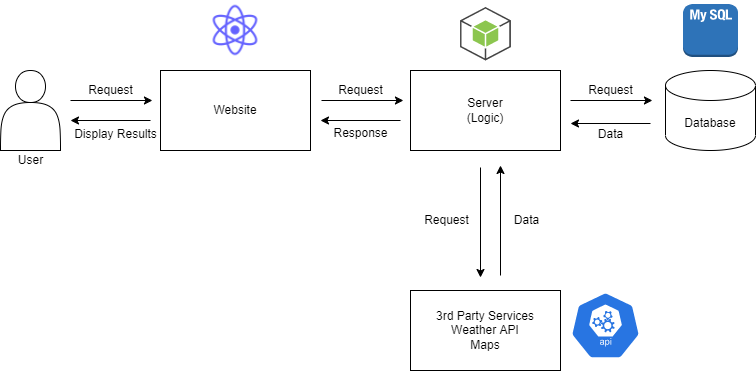

The diagram above was exported from draw.io. Its source (the exported page's mxGraphModel, read from the mxfile embedded in the PNG):
<mxGraphModel dx="1422" dy="762" grid="1" gridSize="10" guides="1" tooltips="1" connect="1" arrows="0" fold="1" page="1" pageScale="1" pageWidth="827" pageHeight="1169" math="0" shadow="0">
  <root>
    <mxCell id="0" />
    <mxCell id="1" parent="0" />
    <mxCell id="0Ikmn1y7WxWxZ1HAb1Qz-3" value="" style="shape=actor;whiteSpace=wrap;html=1;" parent="1" vertex="1">
      <mxGeometry x="34" y="240" width="60" height="80" as="geometry" />
    </mxCell>
    <mxCell id="0Ikmn1y7WxWxZ1HAb1Qz-4" value="User" style="text;html=1;resizable=0;autosize=1;align=center;verticalAlign=middle;points=[];fillColor=none;strokeColor=none;rounded=0;" parent="1" vertex="1">
      <mxGeometry x="44" y="320" width="40" height="20" as="geometry" />
    </mxCell>
    <mxCell id="0Ikmn1y7WxWxZ1HAb1Qz-5" value="Website" style="rounded=0;whiteSpace=wrap;html=1;" parent="1" vertex="1">
      <mxGeometry x="194" y="240" width="150" height="80" as="geometry" />
    </mxCell>
    <mxCell id="0Ikmn1y7WxWxZ1HAb1Qz-6" value="Server&lt;br&gt;(Logic)" style="rounded=0;whiteSpace=wrap;html=1;" parent="1" vertex="1">
      <mxGeometry x="444" y="240" width="150" height="80" as="geometry" />
    </mxCell>
    <mxCell id="0Ikmn1y7WxWxZ1HAb1Qz-7" value="" style="shape=image;html=1;verticalAlign=top;verticalLabelPosition=bottom;labelBackgroundColor=#ffffff;imageAspect=0;aspect=fixed;image=https://cdn1.iconfinder.com/data/icons/unicons-line-vol-5/24/react-128.png" parent="1" vertex="1">
      <mxGeometry x="239" y="170" width="60" height="60" as="geometry" />
    </mxCell>
    <mxCell id="0Ikmn1y7WxWxZ1HAb1Qz-8" value="" style="endArrow=classic;html=1;rounded=0;entryX=-0.027;entryY=0.375;entryDx=0;entryDy=0;entryPerimeter=0;" parent="1" edge="1">
      <mxGeometry width="50" height="50" relative="1" as="geometry">
        <mxPoint x="355" y="270" as="sourcePoint" />
        <mxPoint x="436.95000000000005" y="270" as="targetPoint" />
      </mxGeometry>
    </mxCell>
    <mxCell id="0Ikmn1y7WxWxZ1HAb1Qz-9" value="" style="endArrow=classic;html=1;rounded=0;" parent="1" edge="1">
      <mxGeometry width="50" height="50" relative="1" as="geometry">
        <mxPoint x="434" y="290" as="sourcePoint" />
        <mxPoint x="354" y="290" as="targetPoint" />
      </mxGeometry>
    </mxCell>
    <mxCell id="0Ikmn1y7WxWxZ1HAb1Qz-10" value="Request" style="text;html=1;resizable=0;autosize=1;align=center;verticalAlign=middle;points=[];fillColor=none;strokeColor=none;rounded=0;" parent="1" vertex="1">
      <mxGeometry x="364" y="250" width="60" height="20" as="geometry" />
    </mxCell>
    <mxCell id="0Ikmn1y7WxWxZ1HAb1Qz-11" value="Response" style="text;html=1;resizable=0;autosize=1;align=center;verticalAlign=middle;points=[];fillColor=none;strokeColor=none;rounded=0;" parent="1" vertex="1">
      <mxGeometry x="359" y="293" width="70" height="20" as="geometry" />
    </mxCell>
    <mxCell id="0Ikmn1y7WxWxZ1HAb1Qz-12" value="Database" style="shape=cylinder3;whiteSpace=wrap;html=1;boundedLbl=1;backgroundOutline=1;size=15;" parent="1" vertex="1">
      <mxGeometry x="699" y="240" width="90" height="80" as="geometry" />
    </mxCell>
    <mxCell id="0Ikmn1y7WxWxZ1HAb1Qz-13" value="" style="outlineConnect=0;dashed=0;verticalLabelPosition=bottom;verticalAlign=top;align=center;html=1;shape=mxgraph.aws3.mysql_db_instance_2;fillColor=#2E73B8;gradientColor=none;" parent="1" vertex="1">
      <mxGeometry x="716.5" y="173.5" width="55" height="53" as="geometry" />
    </mxCell>
    <mxCell id="0Ikmn1y7WxWxZ1HAb1Qz-16" value="" style="endArrow=classic;html=1;rounded=0;entryX=-0.027;entryY=0.375;entryDx=0;entryDy=0;entryPerimeter=0;" parent="1" edge="1">
      <mxGeometry width="50" height="50" relative="1" as="geometry">
        <mxPoint x="104" y="270" as="sourcePoint" />
        <mxPoint x="185.95000000000005" y="270" as="targetPoint" />
      </mxGeometry>
    </mxCell>
    <mxCell id="0Ikmn1y7WxWxZ1HAb1Qz-17" value="" style="endArrow=classic;html=1;rounded=0;" parent="1" edge="1">
      <mxGeometry width="50" height="50" relative="1" as="geometry">
        <mxPoint x="184" y="290" as="sourcePoint" />
        <mxPoint x="104" y="290" as="targetPoint" />
      </mxGeometry>
    </mxCell>
    <mxCell id="0Ikmn1y7WxWxZ1HAb1Qz-18" value="" style="sketch=0;html=1;dashed=0;whitespace=wrap;fillColor=#2875E2;strokeColor=#ffffff;points=[[0.005,0.63,0],[0.1,0.2,0],[0.9,0.2,0],[0.5,0,0],[0.995,0.63,0],[0.72,0.99,0],[0.5,1,0],[0.28,0.99,0]];shape=mxgraph.kubernetes.icon;prIcon=api" parent="1" vertex="1">
      <mxGeometry x="604" y="460" width="70" height="70" as="geometry" />
    </mxCell>
    <mxCell id="0Ikmn1y7WxWxZ1HAb1Qz-19" value="3rd Party Services&lt;br&gt;Weather API&lt;br&gt;Maps" style="rounded=0;whiteSpace=wrap;html=1;" parent="1" vertex="1">
      <mxGeometry x="444" y="460" width="150" height="80" as="geometry" />
    </mxCell>
    <mxCell id="0Ikmn1y7WxWxZ1HAb1Qz-20" value="" style="endArrow=classic;html=1;rounded=0;" parent="1" edge="1">
      <mxGeometry width="50" height="50" relative="1" as="geometry">
        <mxPoint x="514" y="337" as="sourcePoint" />
        <mxPoint x="514" y="447" as="targetPoint" />
      </mxGeometry>
    </mxCell>
    <mxCell id="0Ikmn1y7WxWxZ1HAb1Qz-21" value="" style="endArrow=classic;html=1;rounded=0;" parent="1" edge="1">
      <mxGeometry width="50" height="50" relative="1" as="geometry">
        <mxPoint x="534" y="445" as="sourcePoint" />
        <mxPoint x="534" y="335" as="targetPoint" />
      </mxGeometry>
    </mxCell>
    <mxCell id="0Ikmn1y7WxWxZ1HAb1Qz-22" value="" style="endArrow=classic;html=1;rounded=0;entryX=-0.027;entryY=0.375;entryDx=0;entryDy=0;entryPerimeter=0;" parent="1" edge="1">
      <mxGeometry width="50" height="50" relative="1" as="geometry">
        <mxPoint x="604" y="270" as="sourcePoint" />
        <mxPoint x="685.95" y="270" as="targetPoint" />
      </mxGeometry>
    </mxCell>
    <mxCell id="0Ikmn1y7WxWxZ1HAb1Qz-23" value="" style="endArrow=classic;html=1;rounded=0;" parent="1" edge="1">
      <mxGeometry width="50" height="50" relative="1" as="geometry">
        <mxPoint x="684" y="293" as="sourcePoint" />
        <mxPoint x="604" y="293" as="targetPoint" />
      </mxGeometry>
    </mxCell>
    <mxCell id="0Ikmn1y7WxWxZ1HAb1Qz-25" value="" style="outlineConnect=0;dashed=0;verticalLabelPosition=bottom;verticalAlign=top;align=center;html=1;shape=mxgraph.aws3.android;fillColor=#8CC64F;gradientColor=none;" parent="1" vertex="1">
      <mxGeometry x="493.56" y="176.5" width="50.88" height="53.5" as="geometry" />
    </mxCell>
    <mxCell id="0Ikmn1y7WxWxZ1HAb1Qz-26" value="Display Results" style="text;html=1;resizable=0;autosize=1;align=center;verticalAlign=middle;points=[];fillColor=none;strokeColor=none;rounded=0;" parent="1" vertex="1">
      <mxGeometry x="99" y="294" width="100" height="20" as="geometry" />
    </mxCell>
    <mxCell id="0Ikmn1y7WxWxZ1HAb1Qz-27" value="Request" style="text;html=1;resizable=0;autosize=1;align=center;verticalAlign=middle;points=[];fillColor=none;strokeColor=none;rounded=0;" parent="1" vertex="1">
      <mxGeometry x="114" y="250" width="60" height="20" as="geometry" />
    </mxCell>
    <mxCell id="0Ikmn1y7WxWxZ1HAb1Qz-28" value="Request" style="text;html=1;resizable=0;autosize=1;align=center;verticalAlign=middle;points=[];fillColor=none;strokeColor=none;rounded=0;" parent="1" vertex="1">
      <mxGeometry x="614" y="250" width="60" height="20" as="geometry" />
    </mxCell>
    <mxCell id="0Ikmn1y7WxWxZ1HAb1Qz-29" value="Data" style="text;html=1;resizable=0;autosize=1;align=center;verticalAlign=middle;points=[];fillColor=none;strokeColor=none;rounded=0;" parent="1" vertex="1">
      <mxGeometry x="624" y="294" width="40" height="20" as="geometry" />
    </mxCell>
    <mxCell id="0Ikmn1y7WxWxZ1HAb1Qz-30" value="Request" style="text;html=1;resizable=0;autosize=1;align=center;verticalAlign=middle;points=[];fillColor=none;strokeColor=none;rounded=0;" parent="1" vertex="1">
      <mxGeometry x="450" y="380" width="60" height="20" as="geometry" />
    </mxCell>
    <mxCell id="0Ikmn1y7WxWxZ1HAb1Qz-31" value="Data" style="text;html=1;resizable=0;autosize=1;align=center;verticalAlign=middle;points=[];fillColor=none;strokeColor=none;rounded=0;" parent="1" vertex="1">
      <mxGeometry x="540" y="380" width="40" height="20" as="geometry" />
    </mxCell>
  </root>
</mxGraphModel>